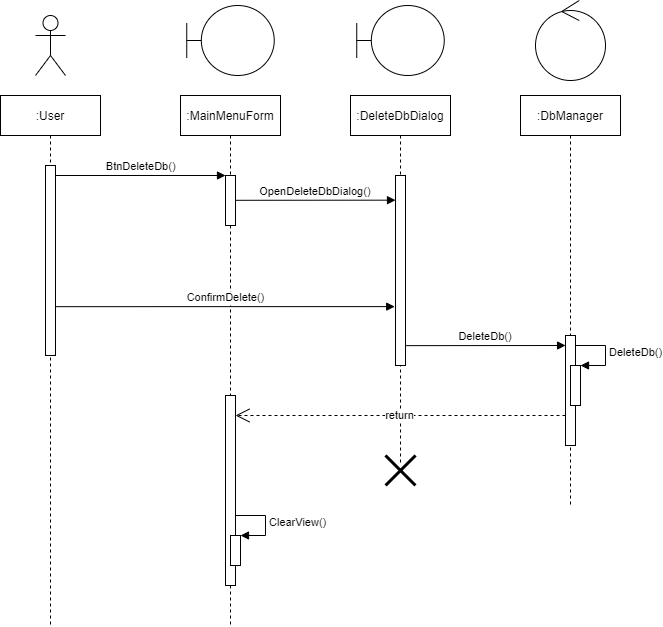

The diagram above was exported from draw.io. Its source (the exported page's mxGraphModel, read from the mxfile embedded in the PNG):
<mxGraphModel dx="1460" dy="1872" grid="1" gridSize="10" guides="1" tooltips="1" connect="1" arrows="1" fold="1" page="1" pageScale="1" pageWidth="827" pageHeight="1169" math="0" shadow="0">
  <root>
    <mxCell id="0" />
    <mxCell id="1" parent="0" />
    <mxCell id="3oVJrVMO-mu9_0Bvj0Lk-1" value=":User" style="shape=umlLifeline;perimeter=lifelinePerimeter;container=1;collapsible=0;recursiveResize=0;rounded=0;shadow=0;strokeWidth=1;" parent="1" vertex="1">
      <mxGeometry x="120" y="80" width="100" height="530" as="geometry" />
    </mxCell>
    <mxCell id="3oVJrVMO-mu9_0Bvj0Lk-2" value="" style="points=[];perimeter=orthogonalPerimeter;rounded=0;shadow=0;strokeWidth=1;" parent="3oVJrVMO-mu9_0Bvj0Lk-1" vertex="1">
      <mxGeometry x="45" y="70" width="10" height="190" as="geometry" />
    </mxCell>
    <mxCell id="3oVJrVMO-mu9_0Bvj0Lk-4" value=":MainMenuForm" style="shape=umlLifeline;perimeter=lifelinePerimeter;container=1;collapsible=0;recursiveResize=0;rounded=0;shadow=0;strokeWidth=1;" parent="1" vertex="1">
      <mxGeometry x="300" y="80" width="100" height="530" as="geometry" />
    </mxCell>
    <mxCell id="3oVJrVMO-mu9_0Bvj0Lk-5" value="" style="points=[];perimeter=orthogonalPerimeter;rounded=0;shadow=0;strokeWidth=1;" parent="3oVJrVMO-mu9_0Bvj0Lk-4" vertex="1">
      <mxGeometry x="45" y="80" width="10" height="50" as="geometry" />
    </mxCell>
    <mxCell id="3oVJrVMO-mu9_0Bvj0Lk-6" value="" style="html=1;points=[];perimeter=orthogonalPerimeter;" parent="3oVJrVMO-mu9_0Bvj0Lk-4" vertex="1">
      <mxGeometry x="45" y="300" width="10" height="190" as="geometry" />
    </mxCell>
    <mxCell id="3oVJrVMO-mu9_0Bvj0Lk-7" value="" style="html=1;points=[];perimeter=orthogonalPerimeter;" parent="3oVJrVMO-mu9_0Bvj0Lk-4" vertex="1">
      <mxGeometry x="50" y="440" width="10" height="30" as="geometry" />
    </mxCell>
    <mxCell id="3oVJrVMO-mu9_0Bvj0Lk-8" value="ClearView()" style="edgeStyle=orthogonalEdgeStyle;html=1;align=left;spacingLeft=2;endArrow=block;rounded=0;entryX=1;entryY=0;" parent="3oVJrVMO-mu9_0Bvj0Lk-4" target="3oVJrVMO-mu9_0Bvj0Lk-7" edge="1">
      <mxGeometry relative="1" as="geometry">
        <mxPoint x="55" y="420" as="sourcePoint" />
        <Array as="points">
          <mxPoint x="85" y="420" />
        </Array>
      </mxGeometry>
    </mxCell>
    <mxCell id="3oVJrVMO-mu9_0Bvj0Lk-9" value="BtnDeleteDb()" style="verticalAlign=bottom;endArrow=block;entryX=0;entryY=0;shadow=0;strokeWidth=1;" parent="1" source="3oVJrVMO-mu9_0Bvj0Lk-2" target="3oVJrVMO-mu9_0Bvj0Lk-5" edge="1">
      <mxGeometry relative="1" as="geometry">
        <mxPoint x="275" y="160" as="sourcePoint" />
      </mxGeometry>
    </mxCell>
    <mxCell id="3oVJrVMO-mu9_0Bvj0Lk-10" value=":DeleteDbDialog" style="shape=umlLifeline;perimeter=lifelinePerimeter;container=1;collapsible=0;recursiveResize=0;rounded=0;shadow=0;strokeWidth=1;" parent="1" vertex="1">
      <mxGeometry x="470" y="80" width="100" height="370" as="geometry" />
    </mxCell>
    <mxCell id="3oVJrVMO-mu9_0Bvj0Lk-11" value="" style="points=[];perimeter=orthogonalPerimeter;rounded=0;shadow=0;strokeWidth=1;" parent="3oVJrVMO-mu9_0Bvj0Lk-10" vertex="1">
      <mxGeometry x="45" y="80" width="10" height="190" as="geometry" />
    </mxCell>
    <mxCell id="3oVJrVMO-mu9_0Bvj0Lk-12" value="OpenDeleteDbDialog()" style="verticalAlign=bottom;endArrow=block;entryX=0;entryY=0;shadow=0;strokeWidth=1;exitX=0.993;exitY=0.496;exitDx=0;exitDy=0;exitPerimeter=0;" parent="3oVJrVMO-mu9_0Bvj0Lk-10" source="3oVJrVMO-mu9_0Bvj0Lk-5" edge="1">
      <mxGeometry relative="1" as="geometry">
        <mxPoint x="-110" y="105" as="sourcePoint" />
        <mxPoint x="45" y="104.66" as="targetPoint" />
      </mxGeometry>
    </mxCell>
    <mxCell id="3oVJrVMO-mu9_0Bvj0Lk-13" value="DeleteDb()" style="verticalAlign=bottom;endArrow=block;entryX=0;entryY=0;shadow=0;strokeWidth=1;exitX=0.993;exitY=0.496;exitDx=0;exitDy=0;exitPerimeter=0;" parent="3oVJrVMO-mu9_0Bvj0Lk-10" edge="1">
      <mxGeometry relative="1" as="geometry">
        <mxPoint x="55" y="250.14" as="sourcePoint" />
        <mxPoint x="215.06999999999994" y="250" as="targetPoint" />
      </mxGeometry>
    </mxCell>
    <mxCell id="3oVJrVMO-mu9_0Bvj0Lk-14" value="" style="shape=umlDestroy;whiteSpace=wrap;html=1;strokeWidth=3;" parent="3oVJrVMO-mu9_0Bvj0Lk-10" vertex="1">
      <mxGeometry x="35" y="360" width="30" height="30" as="geometry" />
    </mxCell>
    <mxCell id="3oVJrVMO-mu9_0Bvj0Lk-15" value=":DbManager" style="shape=umlLifeline;perimeter=lifelinePerimeter;container=1;collapsible=0;recursiveResize=0;rounded=0;shadow=0;strokeWidth=1;" parent="1" vertex="1">
      <mxGeometry x="640" y="80" width="100" height="410" as="geometry" />
    </mxCell>
    <mxCell id="3oVJrVMO-mu9_0Bvj0Lk-16" value="" style="points=[];perimeter=orthogonalPerimeter;rounded=0;shadow=0;strokeWidth=1;" parent="3oVJrVMO-mu9_0Bvj0Lk-15" vertex="1">
      <mxGeometry x="45" y="240" width="10" height="110" as="geometry" />
    </mxCell>
    <mxCell id="3oVJrVMO-mu9_0Bvj0Lk-17" value="" style="html=1;points=[];perimeter=orthogonalPerimeter;" parent="3oVJrVMO-mu9_0Bvj0Lk-15" vertex="1">
      <mxGeometry x="50" y="270" width="10" height="40" as="geometry" />
    </mxCell>
    <mxCell id="3oVJrVMO-mu9_0Bvj0Lk-18" value="DeleteDb()" style="edgeStyle=orthogonalEdgeStyle;html=1;align=left;spacingLeft=2;endArrow=block;rounded=0;entryX=1;entryY=0;" parent="3oVJrVMO-mu9_0Bvj0Lk-15" target="3oVJrVMO-mu9_0Bvj0Lk-17" edge="1">
      <mxGeometry relative="1" as="geometry">
        <mxPoint x="55" y="250" as="sourcePoint" />
        <Array as="points">
          <mxPoint x="85" y="250" />
        </Array>
      </mxGeometry>
    </mxCell>
    <mxCell id="3oVJrVMO-mu9_0Bvj0Lk-19" value="ConfirmDelete()" style="verticalAlign=bottom;endArrow=block;shadow=0;strokeWidth=1;exitX=1.046;exitY=0.743;exitDx=0;exitDy=0;exitPerimeter=0;entryX=-0.08;entryY=0.69;entryDx=0;entryDy=0;entryPerimeter=0;" parent="1" source="3oVJrVMO-mu9_0Bvj0Lk-2" target="3oVJrVMO-mu9_0Bvj0Lk-11" edge="1">
      <mxGeometry relative="1" as="geometry">
        <mxPoint x="179.72" y="290" as="sourcePoint" />
        <mxPoint x="510" y="290" as="targetPoint" />
      </mxGeometry>
    </mxCell>
    <mxCell id="3oVJrVMO-mu9_0Bvj0Lk-20" value="return" style="endArrow=open;endSize=12;dashed=1;html=1;rounded=0;" parent="1" source="3oVJrVMO-mu9_0Bvj0Lk-16" edge="1">
      <mxGeometry width="160" relative="1" as="geometry">
        <mxPoint x="610" y="410" as="sourcePoint" />
        <mxPoint x="355" y="400" as="targetPoint" />
        <Array as="points">
          <mxPoint x="560" y="400" />
        </Array>
      </mxGeometry>
    </mxCell>
    <mxCell id="3oVJrVMO-mu9_0Bvj0Lk-21" value="" style="shape=umlBoundary;whiteSpace=wrap;html=1;" parent="1" vertex="1">
      <mxGeometry x="306.25" y="-10" width="87.5" height="70" as="geometry" />
    </mxCell>
    <mxCell id="3oVJrVMO-mu9_0Bvj0Lk-22" value="" style="shape=umlBoundary;whiteSpace=wrap;html=1;" parent="1" vertex="1">
      <mxGeometry x="476.25" y="-10" width="87.5" height="70" as="geometry" />
    </mxCell>
    <mxCell id="3oVJrVMO-mu9_0Bvj0Lk-23" value="" style="ellipse;shape=umlControl;whiteSpace=wrap;html=1;" parent="1" vertex="1">
      <mxGeometry x="655" y="-15" width="70" height="80" as="geometry" />
    </mxCell>
    <mxCell id="3oVJrVMO-mu9_0Bvj0Lk-24" value="" style="shape=umlActor;verticalLabelPosition=bottom;verticalAlign=top;html=1;" parent="1" vertex="1">
      <mxGeometry x="155" width="30" height="60" as="geometry" />
    </mxCell>
  </root>
</mxGraphModel>